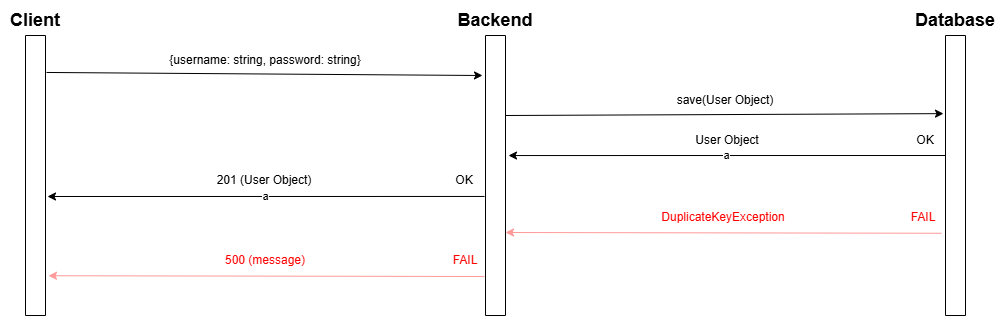

The diagram above was exported from draw.io. Its source (the exported page's mxGraphModel, read from the mxfile embedded in the PNG):
<mxGraphModel dx="1426" dy="747" grid="1" gridSize="10" guides="1" tooltips="1" connect="1" arrows="1" fold="1" page="1" pageScale="1" pageWidth="850" pageHeight="1100" math="0" shadow="0">
  <root>
    <mxCell id="0" />
    <mxCell id="1" parent="0" />
    <mxCell id="2" value="" style="swimlane;startSize=0;" vertex="1" parent="1">
      <mxGeometry x="540" y="220" width="20" height="280" as="geometry" />
    </mxCell>
    <mxCell id="3" value="" style="swimlane;startSize=0;" vertex="1" parent="1">
      <mxGeometry x="80" y="220" width="20" height="280" as="geometry" />
    </mxCell>
    <mxCell id="4" value="" style="endArrow=classic;html=1;rounded=0;exitX=1.05;exitY=0.132;exitDx=0;exitDy=0;exitPerimeter=0;" edge="1" source="3" parent="1">
      <mxGeometry width="50" height="50" relative="1" as="geometry">
        <mxPoint x="250" y="260" as="sourcePoint" />
        <mxPoint x="537" y="260" as="targetPoint" />
      </mxGeometry>
    </mxCell>
    <mxCell id="5" value="&lt;b&gt;&lt;font style=&quot;font-size: 18px;&quot;&gt;Client&lt;/font&gt;&lt;/b&gt;" style="text;html=1;align=center;verticalAlign=middle;whiteSpace=wrap;rounded=0;" vertex="1" parent="1">
      <mxGeometry x="60" y="190" width="60" height="30" as="geometry" />
    </mxCell>
    <mxCell id="6" value="&lt;span style=&quot;font-size: 18px;&quot;&gt;&lt;b&gt;Backend&lt;/b&gt;&lt;/span&gt;" style="text;html=1;align=center;verticalAlign=middle;whiteSpace=wrap;rounded=0;" vertex="1" parent="1">
      <mxGeometry x="520" y="190" width="60" height="30" as="geometry" />
    </mxCell>
    <mxCell id="7" value="{username: string, password: string}" style="text;html=1;align=center;verticalAlign=middle;whiteSpace=wrap;rounded=0;" vertex="1" parent="1">
      <mxGeometry x="190" y="230" width="260" height="30" as="geometry" />
    </mxCell>
    <mxCell id="8" value="a" style="endArrow=classic;html=1;rounded=0;exitX=-0.1;exitY=0.216;exitDx=0;exitDy=0;exitPerimeter=0;" edge="1" parent="1">
      <mxGeometry width="50" height="50" relative="1" as="geometry">
        <mxPoint x="539" y="380.96000000000004" as="sourcePoint" />
        <mxPoint x="102" y="381" as="targetPoint" />
      </mxGeometry>
    </mxCell>
    <mxCell id="9" value="201 (User Object)" style="text;html=1;align=center;verticalAlign=middle;whiteSpace=wrap;rounded=0;" vertex="1" parent="1">
      <mxGeometry x="189" y="350" width="260" height="30" as="geometry" />
    </mxCell>
    <mxCell id="10" value="OK" style="text;html=1;align=center;verticalAlign=middle;whiteSpace=wrap;rounded=0;" vertex="1" parent="1">
      <mxGeometry x="489" y="350" width="60" height="30" as="geometry" />
    </mxCell>
    <mxCell id="11" value="" style="endArrow=classic;html=1;rounded=0;exitX=-0.1;exitY=0.216;exitDx=0;exitDy=0;exitPerimeter=0;entryX=1.1;entryY=0.304;entryDx=0;entryDy=0;entryPerimeter=0;fillColor=#fa6800;strokeColor=#FF9999;" edge="1" parent="1">
      <mxGeometry width="50" height="50" relative="1" as="geometry">
        <mxPoint x="539" y="461" as="sourcePoint" />
        <mxPoint x="103" y="460.24" as="targetPoint" />
      </mxGeometry>
    </mxCell>
    <mxCell id="12" value="&lt;font color=&quot;#ff0000&quot;&gt;500 (message)&lt;/font&gt;" style="text;html=1;align=center;verticalAlign=middle;whiteSpace=wrap;rounded=0;" vertex="1" parent="1">
      <mxGeometry x="190" y="430" width="260" height="30" as="geometry" />
    </mxCell>
    <mxCell id="13" value="&lt;font color=&quot;#ff0000&quot;&gt;FAIL&lt;/font&gt;" style="text;html=1;align=center;verticalAlign=middle;whiteSpace=wrap;rounded=0;" vertex="1" parent="1">
      <mxGeometry x="500" y="430" width="40" height="30" as="geometry" />
    </mxCell>
    <mxCell id="14" value="" style="swimlane;startSize=0;" vertex="1" parent="1">
      <mxGeometry x="1000" y="220" width="20" height="280" as="geometry" />
    </mxCell>
    <mxCell id="15" value="&lt;span style=&quot;font-size: 18px;&quot;&gt;&lt;b&gt;Database&lt;/b&gt;&lt;/span&gt;" style="text;html=1;align=center;verticalAlign=middle;whiteSpace=wrap;rounded=0;" vertex="1" parent="1">
      <mxGeometry x="980" y="190" width="60" height="30" as="geometry" />
    </mxCell>
    <mxCell id="16" value="" style="endArrow=classic;html=1;rounded=0;exitX=1;exitY=0.071;exitDx=0;exitDy=0;entryX=-0.1;entryY=0.279;entryDx=0;entryDy=0;entryPerimeter=0;exitPerimeter=0;" edge="1" target="14" parent="1">
      <mxGeometry width="50" height="50" relative="1" as="geometry">
        <mxPoint x="560" y="300" as="sourcePoint" />
        <mxPoint x="997" y="303" as="targetPoint" />
      </mxGeometry>
    </mxCell>
    <mxCell id="17" value="save(User Object)" style="text;html=1;align=center;verticalAlign=middle;whiteSpace=wrap;rounded=0;" vertex="1" parent="1">
      <mxGeometry x="650" y="270" width="260" height="30" as="geometry" />
    </mxCell>
    <mxCell id="18" value="User Object" style="text;html=1;align=center;verticalAlign=middle;whiteSpace=wrap;rounded=0;" vertex="1" parent="1">
      <mxGeometry x="651.5" y="310" width="260" height="30" as="geometry" />
    </mxCell>
    <mxCell id="19" value="a" style="endArrow=classic;html=1;rounded=0;exitX=-0.1;exitY=0.216;exitDx=0;exitDy=0;exitPerimeter=0;" edge="1" parent="1">
      <mxGeometry width="50" height="50" relative="1" as="geometry">
        <mxPoint x="1000" y="340.00000000000006" as="sourcePoint" />
        <mxPoint x="563" y="340.04" as="targetPoint" />
      </mxGeometry>
    </mxCell>
    <mxCell id="20" value="OK" style="text;html=1;align=center;verticalAlign=middle;whiteSpace=wrap;rounded=0;" vertex="1" parent="1">
      <mxGeometry x="950" y="310" width="60" height="30" as="geometry" />
    </mxCell>
    <mxCell id="21" value="" style="endArrow=classic;html=1;rounded=0;exitX=-0.1;exitY=0.216;exitDx=0;exitDy=0;exitPerimeter=0;entryX=1.1;entryY=0.304;entryDx=0;entryDy=0;entryPerimeter=0;fillColor=#fa6800;strokeColor=#FF9999;" edge="1" parent="1">
      <mxGeometry width="50" height="50" relative="1" as="geometry">
        <mxPoint x="996" y="417.76" as="sourcePoint" />
        <mxPoint x="560" y="417" as="targetPoint" />
      </mxGeometry>
    </mxCell>
    <mxCell id="22" value="&lt;font color=&quot;#ff0000&quot;&gt;DuplicateKeyException&lt;/font&gt;" style="text;html=1;align=center;verticalAlign=middle;whiteSpace=wrap;rounded=0;" vertex="1" parent="1">
      <mxGeometry x="648" y="386.76" width="260" height="30" as="geometry" />
    </mxCell>
    <mxCell id="23" value="&lt;font color=&quot;#ff0000&quot;&gt;FAIL&lt;/font&gt;" style="text;html=1;align=center;verticalAlign=middle;whiteSpace=wrap;rounded=0;" vertex="1" parent="1">
      <mxGeometry x="958" y="386.76" width="40" height="30" as="geometry" />
    </mxCell>
  </root>
</mxGraphModel>